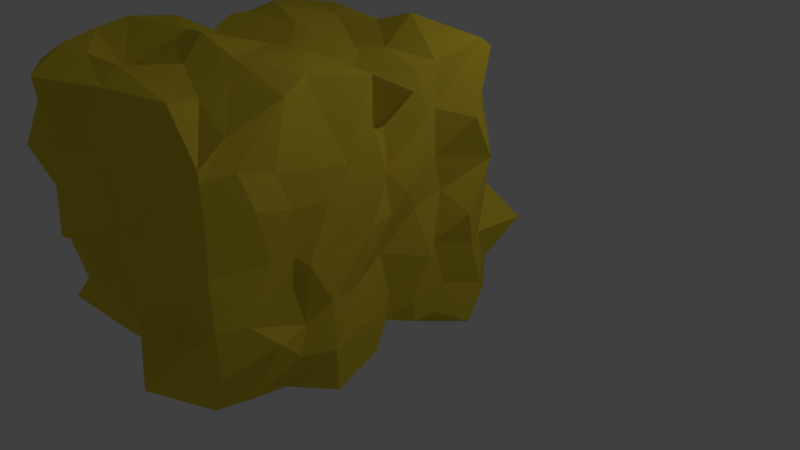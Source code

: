 # Source: heybale.blend  (saved by Blender 2.73.0; exported with 4.5.12 LTS)
import bpy
from mathutils import Matrix  # noqa: F401  (used for matrix-valued properties, if any)

bpy.ops.wm.read_factory_settings(use_empty=True)
scene = bpy.context.scene
scene.name = 'Scene'

# ---- collections
col_collection_1 = bpy.data.collections.new('Collection 1'); scene.collection.children.link(col_collection_1)

# ---- materials (node trees are filled in below, after node groups)
mat_hay_bale = bpy.data.materials.new('hay bale')
mat_hay_bale.alpha_threshold = 0.0
mat_hay_bale.use_transparent_shadow = False
mat_hay_bale.diffuse_color = (0.8, 0.611, 0.04557, 1.0)
mat_hay_bale.specular_color = (0.9068, 0.9708, 1.0)
mat_hay_bale.roughness = 0.5

# ---- material node trees

# ---- world
world_world = bpy.data.worlds.new('World'); scene.world = world_world
world_world.color = (0.05088, 0.05088, 0.05088)
world_world.use_sun_shadow = False
world_world.sun_shadow_jitter_overblur = 0.0
world_world.cycles.sampling_method = 'MANUAL'
world_world.cycles.sample_map_resolution = 256

# ---- cameras
cam_camera = bpy.data.cameras.new('Camera')
cam_camera.clip_end = 100.0
cam_camera.lens = 35.0
cam_camera.sensor_width = 32.0
cam_camera.sensor_height = 18.0
cam_camera.ortho_scale = 7.314
cam_camera.dof.focus_distance = 0.0
cam_camera.dof.aperture_fstop = 128.0

# ---- lights
light_lamp = bpy.data.lights.new('Lamp', 'POINT')
light_lamp.transmission_factor = 0.0
light_lamp.cutoff_distance = 30.0
light_lamp.energy = 100.0
light_lamp.shadow_buffer_clip_start = 1.001
light_lamp.shadow_soft_size = 0.1
light_lamp.shadow_maximum_resolution = 0.006
light_lamp.use_absolute_resolution = True
light_lamp.cycles.use_multiple_importance_sampling = False

# ---- meshes
me_cube_001 = bpy.data.meshes.new('Cube.001')
me_cube_001.from_pydata([(-2.389, -3.091, -1.0), (-2.285, 1.0, -0.7406), (0.8161, 0.9467, -0.9295), (0.7765, -3.091, -1.0), (-2.083, -3.091, 2.094), (-2.34, 1.067, 1.976), (0.4359, 1.133, 1.664), (1.0, -3.091, 1.71), (-2.389, -0.4675, 2.094), (-2.389, -0.4675, -1.0), (1.0, -0.4675, 2.094), (1.0, -0.4675, -1.0), (-2.563, -1.779, -1.222), (0.8638, -1.779, 2.266), (-2.563, -1.779, 2.266), (1.153, -1.779, -1.222), (-2.615, -1.114, 2.159), (1.03, -1.114, -1.091), (-2.316, -0.9964, -1.051), (1.065, -1.114, 2.167), (-2.246, -0.8347, 1.987), (0.8774, -0.8347, -0.8685), (-2.143, -0.7174, -0.829), (1.362, -0.8347, 1.995), (-2.389, 0.7139, 2.094), (1.0, 0.7139, -1.0), (-2.389, 0.7139, -1.0), (1.0, 0.7139, 2.094), (-2.389, -0.1633, -1.0), (1.0, -0.1633, 2.094), (-2.389, -0.1633, 2.094), (1.0, -0.1633, -1.0), (-2.458, 0.2764, 2.148), (1.174, 0.2753, -1.248), (-2.532, 0.2753, -1.248), (1.095, 0.4393, 2.248), (-2.587, -2.766, -1.116), (0.9651, -2.766, 1.917), (-2.217, -2.766, 2.192), (0.9993, -2.766, -0.8969), (-2.587, -2.189, 2.192), (0.789, -2.231, -1.14), (-2.587, -2.189, -1.116), (1.097, -2.189, 2.192), (-2.389, -3.091, 1.573), (-2.331, 1.055, 1.518), (0.659, 0.991, 1.326), (1.0, -3.091, 1.573), (1.002, -0.2569, 1.51), (-2.286, -0.2959, 1.434), (-2.559, -1.464, 1.705), (1.141, -1.529, 1.362), (1.059, -1.114, 1.618), (-2.402, -1.094, 1.618), (0.9101, -0.8347, 1.513), (-2.228, -0.815, 1.513), (1.019, 0.5178, 1.548), (-2.375, 0.6823, 1.769), (-2.389, -0.1633, 1.573), (1.0, -0.1633, 1.573), (1.291, 0.1877, 1.455), (-2.486, 0.185, 1.751), (-2.536, -2.644, 1.841), (1.097, -2.766, 1.635), (1.056, -2.32, 1.47), (-2.556, -2.372, 1.793), (-2.321, 1.338, 1.053), (0.6914, 0.9819, 0.8609), (1.0, -3.091, 1.043), (1.082, -0.6755, 0.7807), (-2.47, -0.5776, 1.182), (-2.595, -1.924, 1.264), (1.153, -1.779, 1.08), (1.053, -0.9193, 1.06), (-2.384, -1.074, 1.068), (0.9006, -0.8347, 1.022), (-2.211, -0.7949, 1.03), (1.0, 0.7139, 1.043), (-2.54, 0.7139, 1.043), (-2.238, -0.02691, 0.7893), (1.0, -0.1633, 1.043), (1.25, 0.4883, 0.8944), (-2.404, 0.3977, 0.9692), (-2.724, -2.766, 1.068), (1.132, -2.622, 1.208), (1.097, -2.189, 1.068), (-2.578, -2.412, 1.186), (-2.511, -3.27, 1.043), (-2.289, 1.05, 0.4006), (0.7521, 0.9506, 0.3142), (0.9731, -3.107, 0.6102), (1.004, -0.4853, 0.4959), (-2.383, -0.4499, 0.3824), (-2.571, -1.76, 0.3971), (1.192, -2.092, 0.4592), (1.044, -1.132, 0.5116), (-2.365, -1.212, 0.4118), (1.024, -0.85, 0.531), (-2.19, -0.7552, 0.4421), (1.018, 0.6949, 0.4444), (-2.396, 0.6964, 0.4869), (-2.379, -0.146, 0.3691), (0.9776, -0.05172, 0.5719), (1.258, 0.1495, 0.2974), (-2.48, 0.2912, 0.2881), (-2.608, -2.745, 0.461), (1.059, -2.455, 0.5712), (1.082, -2.207, 0.5592), (-2.583, -2.339, 0.6451), (-2.414, -3.071, 0.4967), (-2.288, 1.033, 0.004978), (1.16, 1.168, -0.117), (0.9824, -3.101, 0.05198), (1.142, -0.3467, -0.112), (-2.399, -0.395, 0.02996), (-2.554, -1.649, -0.0205), (1.146, -1.792, -0.08308), (1.005, -1.414, -0.1842), (-2.348, -1.021, -0.09545), (0.9005, -0.9224, 0.04577), (-2.174, -0.7421, 0.00146), (1.045, 0.5326, -0.1456), (-2.376, 0.7246, -0.1305), (-2.446, -0.1565, 0.1101), (1.005, -0.1751, -0.03138), (1.206, 0.2604, -0.1632), (-2.671, 0.2749, -0.1439), (-2.596, -2.857, 0.0849), (1.083, -2.777, -0.005052), (1.014, -2.069, -0.3145), (-2.656, -2.097, 0.08101), (-2.405, -3.078, -0.02217), (-2.286, 1.015, -0.3989), (0.7969, 0.9479, -0.5571), (0.9919, -3.096, -0.5178), (1.032, -0.5629, -0.6541), (-2.433, -0.3894, -0.3324), (-2.565, -1.774, -0.7375), (1.15, -1.785, -0.7002), (1.034, -1.119, -0.6111), (-2.331, -1.105, -0.6132), (0.9024, -0.7827, -0.5504), (-2.157, -0.7287, -0.4484), (1.005, 0.7082, -0.5675), (-2.459, 0.6028, -0.4505), (-2.332, -0.08023, -0.6788), (1.015, -0.02315, -0.6453), (1.177, 0.4519, -0.7506), (-2.53, 0.3647, -0.6745), (-2.621, -2.551, -0.5256), (1.166, -2.482, -0.3009), (1.093, -2.194, -0.6142), (-2.608, -2.171, -0.2576), (-1.923, -3.085, -0.5518), (-0.0585, 1.015, 1.827), (0.1639, 0.7981, -1.011), (0.2168, -2.893, 2.094), (-0.1072, -2.945, -1.032), (0.0184, -0.3794, 2.032), (-0.08454, -0.5289, -0.9934), (0.6136, -1.789, -1.212), (-0.008609, -1.967, 2.278), (-0.05667, -1.458, -1.068), (0.0405, -1.158, 2.24), (0.1549, -0.5862, -0.8638), (0.4823, -0.9355, 1.902), (0.4278, 0.753, 2.024), (-0.003134, 0.7139, -1.617), (0.553, -0.07928, -1.376), (0.2168, -0.1633, 2.094), (0.1069, 0.1182, -1.248), (0.1705, 0.2764, 2.398), (0.2294, -2.556, 2.044), (0.5939, -2.61, -1.084), (0.2459, -2.189, 2.192), (-0.2773, -2.441, -1.507), (0.7363, -3.091, 1.573), (-0.03189, 1.006, 1.37), (0.2168, -3.091, 1.24), (-0.004797, 1.198, 0.9052), (0.1904, -3.368, 0.584), (0.04927, 0.9736, 0.5319), (0.1995, -3.096, -0.4382), (0.06671, 0.9686, -0.08879), (0.2089, -3.551, -0.8168), (0.0845, 1.228, -0.2744), (-0.7881, 0.8826, -0.8442), (-0.6657, -3.091, 2.094), (-0.6657, -0.4675, 2.094), (-0.9117, -1.779, 2.359), (-0.6471, -1.114, 2.163), (-0.6157, -0.8711, 2.047), (-0.487, 0.7168, 2.044), (-0.4415, -0.07824, 2.015), (-0.4735, 0.3498, 2.21), (-0.9215, -2.766, 2.192), (-0.5851, -2.223, 2.167), (-0.8105, 1.203, 1.465), (-0.7893, 1.012, 0.9551), (-0.7428, 0.9996, 0.3567), (-0.7307, 0.9903, -0.05703), (-0.7183, 0.9809, -0.4793), (-0.8313, 0.9252, 1.877), (-0.5441, -2.933, -0.8678), (-0.5997, -0.3364, -1.004), (-0.6732, -1.779, -1.222), (-0.6145, -1.056, -1.071), (-0.6069, -0.7771, -0.8491), (-0.7342, 0.5855, -1.019), (-0.6657, -0.1633, -1.0), (-0.3604, 0.2753, -1.248), (-0.3403, -2.732, -1.087), (-0.7136, -2.189, -1.116), (-0.567, -3.157, 1.456), (-0.6657, -3.091, 1.043), (-0.6916, -3.089, 0.5544), (-0.6826, -3.09, 0.01554), (-0.6735, -3.091, -0.5345), (-1.535, 1.239, -0.7201), (-1.527, -3.429, 2.094), (-1.18, -0.3654, 2.128), (-1.494, -1.622, 2.271), (-1.599, -1.132, 2.072), (-1.443, -0.8347, 1.989), (-1.789, 0.7363, 2.16), (-1.937, -0.01767, 2.22), (-1.237, 0.3454, 2.152), (-1.69, -2.731, 2.158), (-1.509, -2.425, 1.933), (-1.571, 1.039, 1.469), (-1.555, 0.8429, 1.004), (-1.516, 1.175, 0.3786), (-1.509, 1.012, -0.02603), (-1.502, 1.4, -0.4391), (-1.586, 1.05, 1.927), (-1.399, -2.857, -1.22), (-1.527, -0.4675, -1.0), (-1.618, -1.32, -1.469), (-1.465, -1.177, -1.061), (-1.375, -0.6273, -0.8391), (-1.444, 0.8105, -1.508), (-1.252, 0.02608, -1.383), (-1.59, 0.2753, -1.248), (-1.286, -2.556, -1.331), (-1.651, -1.781, -1.116), (-1.527, -3.091, 1.573), (-1.334, -3.376, 1.043), (-1.553, -3.435, 0.2761), (-1.544, -3.084, -0.003315), (-1.102, -3.293, -0.4118)], [], [(144, 132, 1, 26), (185, 133, 2, 155), (150, 134, 3, 39), (249, 153, 0, 235), (167, 155, 2, 25), (224, 234, 5, 24), (223, 220, 8, 20), (164, 159, 11, 21), (146, 135, 11, 31), (142, 136, 9, 22), (152, 137, 12, 42), (175, 160, 15, 41), (228, 221, 14, 40), (139, 138, 15, 17), (141, 139, 17, 21), (137, 140, 18, 12), (160, 162, 17, 15), (221, 222, 16, 14), (135, 141, 21, 11), (140, 142, 22, 18), (162, 164, 21, 17), (222, 223, 20, 16), (133, 143, 25, 2), (226, 224, 24, 32), (170, 167, 25, 33), (148, 144, 26, 34), (136, 145, 28, 9), (159, 168, 31, 11), (220, 225, 30, 8), (147, 146, 31, 33), (143, 147, 33, 25), (145, 148, 34, 28), (168, 170, 33, 31), (225, 226, 32, 30), (219, 227, 38, 4), (157, 173, 39, 3), (153, 149, 36, 0), (151, 150, 39, 41), (138, 151, 41, 15), (227, 228, 40, 38), (173, 175, 41, 39), (149, 152, 42, 36), (38, 40, 65, 62), (13, 43, 64, 51), (43, 37, 63, 64), (4, 38, 62, 44), (30, 32, 61, 58), (27, 35, 60, 56), (35, 29, 59, 60), (8, 30, 58, 49), (32, 24, 57, 61), (6, 27, 56, 46), (16, 20, 55, 53), (10, 23, 54, 48), (14, 16, 53, 50), (23, 19, 52, 54), (19, 13, 51, 52), (40, 14, 50, 65), (20, 8, 49, 55), (29, 10, 48, 59), (219, 4, 44, 245), (37, 7, 47, 63), (154, 6, 46, 177), (24, 5, 45, 57), (62, 65, 86, 83), (51, 64, 85, 72), (64, 63, 84, 85), (44, 62, 83, 87), (58, 61, 82, 79), (56, 60, 81, 77), (60, 59, 80, 81), (49, 58, 79, 70), (61, 57, 78, 82), (46, 56, 77, 67), (53, 55, 76, 74), (48, 54, 75, 69), (50, 53, 74, 71), (54, 52, 73, 75), (52, 51, 72, 73), (65, 50, 71, 86), (55, 49, 70, 76), (59, 48, 69, 80), (245, 44, 87, 246), (63, 47, 68, 84), (177, 46, 67, 179), (57, 45, 66, 78), (83, 86, 108, 105), (72, 85, 107, 94), (85, 84, 106, 107), (87, 83, 105, 109), (79, 82, 104, 101), (77, 81, 103, 99), (81, 80, 102, 103), (70, 79, 101, 92), (82, 78, 100, 104), (67, 77, 99, 89), (74, 76, 98, 96), (69, 75, 97, 91), (71, 74, 96, 93), (75, 73, 95, 97), (73, 72, 94, 95), (86, 71, 93, 108), (76, 70, 92, 98), (80, 69, 91, 102), (246, 87, 109, 247), (84, 68, 90, 106), (179, 67, 89, 181), (78, 66, 88, 100), (105, 108, 130, 127), (94, 107, 129, 116), (107, 106, 128, 129), (109, 105, 127, 131), (101, 104, 126, 123), (99, 103, 125, 121), (103, 102, 124, 125), (92, 101, 123, 114), (104, 100, 122, 126), (89, 99, 121, 111), (96, 98, 120, 118), (91, 97, 119, 113), (93, 96, 118, 115), (97, 95, 117, 119), (95, 94, 116, 117), (108, 93, 115, 130), (98, 92, 114, 120), (102, 91, 113, 124), (247, 109, 131, 248), (106, 90, 112, 128), (181, 89, 111, 183), (100, 88, 110, 122), (127, 130, 152, 149), (116, 129, 151, 138), (129, 128, 150, 151), (131, 127, 149, 153), (123, 126, 148, 145), (121, 125, 147, 143), (125, 124, 146, 147), (114, 123, 145, 136), (126, 122, 144, 148), (111, 121, 143, 133), (118, 120, 142, 140), (113, 119, 141, 135), (115, 118, 140, 137), (119, 117, 139, 141), (117, 116, 138, 139), (130, 115, 137, 152), (120, 114, 136, 142), (124, 113, 135, 146), (248, 131, 153, 249), (128, 112, 134, 150), (183, 111, 133, 185), (122, 110, 132, 144), (200, 183, 185, 201), (112, 182, 184, 134), (199, 181, 183, 200), (90, 180, 182, 112), (198, 179, 181, 199), (68, 178, 180, 90), (197, 177, 179, 198), (47, 176, 178, 68), (202, 154, 177, 197), (7, 156, 176, 47), (211, 212, 175, 173), (37, 43, 174, 172), (203, 211, 173, 157), (7, 37, 172, 156), (29, 35, 171, 169), (209, 210, 170, 168), (10, 29, 169, 158), (204, 209, 168, 159), (210, 208, 167, 170), (35, 27, 166, 171), (19, 23, 165, 163), (206, 207, 164, 162), (13, 19, 163, 161), (205, 206, 162, 160), (43, 13, 161, 174), (212, 205, 160, 175), (207, 204, 159, 164), (23, 10, 158, 165), (27, 6, 154, 166), (208, 186, 155, 167), (134, 184, 157, 3), (201, 185, 155, 186), (233, 201, 186, 218), (240, 218, 186, 208), (239, 236, 204, 207), (244, 237, 205, 212), (237, 238, 206, 205), (238, 239, 207, 206), (242, 240, 208, 210), (236, 241, 209, 204), (241, 242, 210, 209), (235, 243, 211, 203), (243, 244, 212, 211), (234, 202, 197, 229), (229, 197, 198, 230), (230, 198, 199, 231), (231, 199, 200, 232), (232, 200, 201, 233), (182, 216, 217, 184), (180, 215, 216, 182), (178, 214, 215, 180), (176, 213, 214, 178), (156, 187, 213, 176), (172, 174, 196, 195), (156, 172, 195, 187), (169, 171, 194, 193), (158, 169, 193, 188), (171, 166, 192, 194), (163, 165, 191, 190), (161, 163, 190, 189), (174, 161, 189, 196), (165, 158, 188, 191), (166, 154, 202, 192), (184, 217, 203, 157), (110, 232, 233, 132), (88, 231, 232, 110), (66, 230, 231, 88), (45, 229, 230, 66), (5, 234, 229, 45), (36, 42, 244, 243), (0, 36, 243, 235), (28, 34, 242, 241), (9, 28, 241, 236), (34, 26, 240, 242), (18, 22, 239, 238), (12, 18, 238, 237), (42, 12, 237, 244), (22, 9, 236, 239), (26, 1, 218, 240), (132, 233, 218, 1), (216, 248, 249, 217), (215, 247, 248, 216), (214, 246, 247, 215), (213, 245, 246, 214), (187, 219, 245, 213), (195, 196, 228, 227), (187, 195, 227, 219), (193, 194, 226, 225), (188, 193, 225, 220), (194, 192, 224, 226), (190, 191, 223, 222), (189, 190, 222, 221), (196, 189, 221, 228), (191, 188, 220, 223), (192, 202, 234, 224), (217, 249, 235, 203)])
me_cube_001.materials.append(mat_hay_bale)
me_cube_001.use_remesh_preserve_volume = False
me_cube_001.use_remesh_preserve_attributes = False
me_cube_001.use_mirror_vertex_groups = False
me_cube_001.update()

# ---- objects
ob_cube = bpy.data.objects.new('Cube', me_cube_001)
ob_lamp = bpy.data.objects.new('Lamp', light_lamp)
ob_camera = bpy.data.objects.new('Camera', cam_camera)

# ---- transforms, parenting, visibility, modifiers, constraints
ob_cube.location = (0.1786, 0.07272, 0.696)
ob_cube.lineart.crease_threshold = 0.0
ob_lamp.location = (4.076, 1.005, 5.904)
ob_lamp.rotation_euler = (0.6503, 0.05522, 1.866)
ob_lamp.lock_rotations_4d = False
ob_lamp.empty_display_type = 'ARROWS'
ob_lamp.color = (0.0, 0.0, 0.0, 0.0)
ob_lamp.lineart.crease_threshold = 0.0
ob_camera.location = (7.481, -6.508, 5.344)
ob_camera.rotation_euler = (1.109, 0.01082, 0.8149)
ob_camera.lock_rotations_4d = False
ob_camera.empty_display_type = 'ARROWS'
ob_camera.color = (0.0, 0.0, 0.0, 0.0)
ob_camera.display_type = 'WIRE'
ob_camera.lineart.crease_threshold = 0.0

# ---- collection membership
col_collection_1.objects.link(ob_cube)
col_collection_1.objects.link(ob_lamp)
col_collection_1.objects.link(ob_camera)

# ---- scene / render settings (as saved in the file)
scene.camera = ob_camera
scene.frame_start = 1; scene.frame_end = 250; scene.frame_set(1)
scene.render.engine = 'BLENDER_EEVEE_NEXT'
scene.render.resolution_percentage = 50
scene.render.dither_intensity = 0.0
scene.cycles.use_denoising = False
scene.cycles.samples = 10
scene.cycles.sampling_pattern = 'TABULATED_SOBOL'
scene.cycles.light_sampling_threshold = 0.0
scene.cycles.use_adaptive_sampling = False
scene.cycles.use_light_tree = False
scene.cycles.blur_glossy = 0.0
scene.cycles.pixel_filter_type = 'GAUSSIAN'
scene.cycles.sample_clamp_indirect = 0.0
scene.view_settings.view_transform = 'Standard'
bpy.context.view_layer.update()
